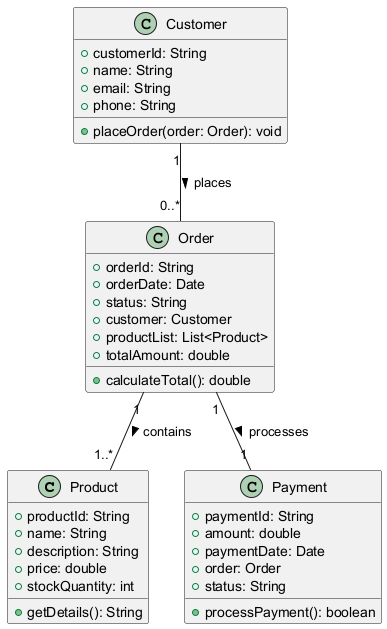

The diagram above was rendered by PlantUML. Its source (embedded in the PNG):
@startuml

class Product {
    +productId: String
    +name: String
    +description: String
    +price: double
    +stockQuantity: int
    +getDetails(): String
}

class Customer {
    +customerId: String
    +name: String
    +email: String
    +phone: String
    +placeOrder(order: Order): void
}

class Order {
    +orderId: String
    +orderDate: Date
    +status: String
    +customer: Customer
    +productList: List<Product>
    +totalAmount: double
    +calculateTotal(): double
}

class Payment {
    +paymentId: String
    +amount: double
    +paymentDate: Date
    +order: Order
    +status: String
    +processPayment(): boolean
}

Customer "1" -- "0..*" Order : places >
Order "1" -- "1..*" Product : contains >
Order "1" -- "1" Payment : processes >

@enduml